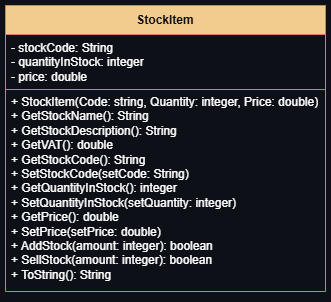

The diagram above was exported from draw.io. Its source (the exported page's mxGraphModel, read from the mxfile embedded in the PNG):
<mxGraphModel dx="1326" dy="761" grid="0" gridSize="10" guides="1" tooltips="1" connect="1" arrows="1" fold="1" page="1" pageScale="1" pageWidth="1169" pageHeight="826" background="light-dark(#0D1117,#141414)" math="0" shadow="0">
  <root>
    <mxCell id="0" />
    <mxCell id="1" parent="0" />
    <mxCell id="pIkNsQ-r5lkzOUX5rCHY-51" connectable="0" parent="1" style="group" value="" vertex="1">
      <mxGeometry height="291" width="320" x="470" y="138" as="geometry" />
    </mxCell>
    <mxCell id="pIkNsQ-r5lkzOUX5rCHY-41" parent="pIkNsQ-r5lkzOUX5rCHY-51" style="swimlane;fontStyle=1;align=center;verticalAlign=middle;childLayout=stackLayout;horizontal=1;startSize=29;horizontalStack=0;resizeParent=1;resizeParentMax=0;resizeLast=0;collapsible=0;marginBottom=0;html=1;whiteSpace=wrap;strokeColor=#E07A5F;fontColor=#393C56;fillColor=#F2CC8F;container=0;" value="&lt;font style=&quot;color: light-dark(rgb(13, 16, 17), rgb(237, 237, 237));&quot;&gt;StockItem&lt;/font&gt;" vertex="1">
      <mxGeometry height="286" width="320" as="geometry" />
    </mxCell>
    <mxCell id="pIkNsQ-r5lkzOUX5rCHY-46" parent="pIkNsQ-r5lkzOUX5rCHY-41" style="text;strokeColor=none;fillColor=none;align=left;verticalAlign=top;spacingLeft=4;spacingRight=4;overflow=hidden;rotatable=0;points=[[0,0.5],[1,0.5]];portConstraint=eastwest;whiteSpace=wrap;html=1;fontColor=#393C56;container=0;" value="&lt;font style=&quot;color: light-dark(rgb(255, 255, 255), rgb(237, 237, 237));&quot;&gt;- stockCode: String&lt;/font&gt;&lt;div&gt;&lt;font style=&quot;color: light-dark(rgb(255, 255, 255), rgb(237, 237, 237));&quot;&gt;- quantityInStock: integer&lt;/font&gt;&lt;/div&gt;&lt;div&gt;&lt;font style=&quot;color: light-dark(rgb(255, 255, 255), rgb(237, 237, 237));&quot;&gt;- price: double&lt;/font&gt;&lt;/div&gt;" vertex="1">
      <mxGeometry height="257" width="320" y="29" as="geometry" />
    </mxCell>
    <mxCell id="pIkNsQ-r5lkzOUX5rCHY-48" parent="pIkNsQ-r5lkzOUX5rCHY-51" style="text;strokeColor=none;fillColor=none;align=left;verticalAlign=top;spacingLeft=4;spacingRight=4;overflow=hidden;rotatable=0;points=[[0,0.5],[1,0.5]];portConstraint=eastwest;whiteSpace=wrap;html=1;fontColor=#393C56;container=0;" value="&lt;font style=&quot;color: light-dark(rgb(255, 255, 255), rgb(237, 237, 237));&quot;&gt;+ StockItem(Code: string, Quantity: integer, Price: double)&lt;/font&gt;&lt;div&gt;&lt;font style=&quot;color: light-dark(rgb(255, 255, 255), rgb(237, 237, 237));&quot;&gt;+ GetStockName(): String&lt;/font&gt;&lt;/div&gt;&lt;div&gt;&lt;font style=&quot;color: light-dark(rgb(255, 255, 255), rgb(237, 237, 237));&quot;&gt;+ GetStockDescription(): String&lt;/font&gt;&lt;/div&gt;&lt;div&gt;&lt;font style=&quot;color: light-dark(rgb(255, 255, 255), rgb(237, 237, 237));&quot;&gt;+ GetVAT(): double&lt;/font&gt;&lt;/div&gt;&lt;div&gt;&lt;font style=&quot;color: light-dark(rgb(255, 255, 255), rgb(237, 237, 237));&quot;&gt;+ GetStockCode(): String&lt;/font&gt;&lt;/div&gt;&lt;div&gt;&lt;font style=&quot;color: light-dark(rgb(255, 255, 255), rgb(237, 237, 237));&quot;&gt;+ SetStockCode(setCode: String)&lt;/font&gt;&lt;/div&gt;&lt;div&gt;&lt;font style=&quot;color: light-dark(rgb(255, 255, 255), rgb(237, 237, 237));&quot;&gt;+ GetQuantityInStock(): integer&lt;/font&gt;&lt;/div&gt;&lt;div&gt;&lt;font style=&quot;color: light-dark(rgb(255, 255, 255), rgb(237, 237, 237));&quot;&gt;+ SetQuantityInStock(setQuantity: integer)&lt;/font&gt;&lt;/div&gt;&lt;div&gt;&lt;font style=&quot;color: light-dark(rgb(255, 255, 255), rgb(237, 237, 237));&quot;&gt;+ GetPrice(): double&lt;/font&gt;&lt;/div&gt;&lt;div&gt;&lt;font style=&quot;color: light-dark(rgb(255, 255, 255), rgb(237, 237, 237));&quot;&gt;+ SetPrice(setPrice: double)&lt;/font&gt;&lt;/div&gt;&lt;div&gt;&lt;font style=&quot;color: light-dark(rgb(255, 255, 255), rgb(237, 237, 237));&quot;&gt;+ AddStock(amount: integer): boolean&lt;/font&gt;&lt;/div&gt;&lt;div&gt;&lt;font style=&quot;color: light-dark(rgb(255, 255, 255), rgb(237, 237, 237));&quot;&gt;+ SellStock(amount: integer): boolean&lt;/font&gt;&lt;/div&gt;&lt;div&gt;&lt;font style=&quot;color: light-dark(rgb(255, 255, 255), rgb(237, 237, 237));&quot;&gt;+ ToString(): String&lt;/font&gt;&lt;/div&gt;" vertex="1">
      <mxGeometry height="201" width="320" y="83" as="geometry" />
    </mxCell>
    <mxCell id="pIkNsQ-r5lkzOUX5rCHY-47" parent="pIkNsQ-r5lkzOUX5rCHY-51" style="line;strokeWidth=1;fillColor=none;align=left;verticalAlign=middle;spacingTop=-1;spacingLeft=3;spacingRight=3;rotatable=0;labelPosition=right;points=[];portConstraint=eastwest;container=0;strokeColor=#E07A5F;" value="" vertex="1">
      <mxGeometry height="8.033198422050312" width="320" y="79.99895742609766" as="geometry" />
    </mxCell>
  </root>
</mxGraphModel>